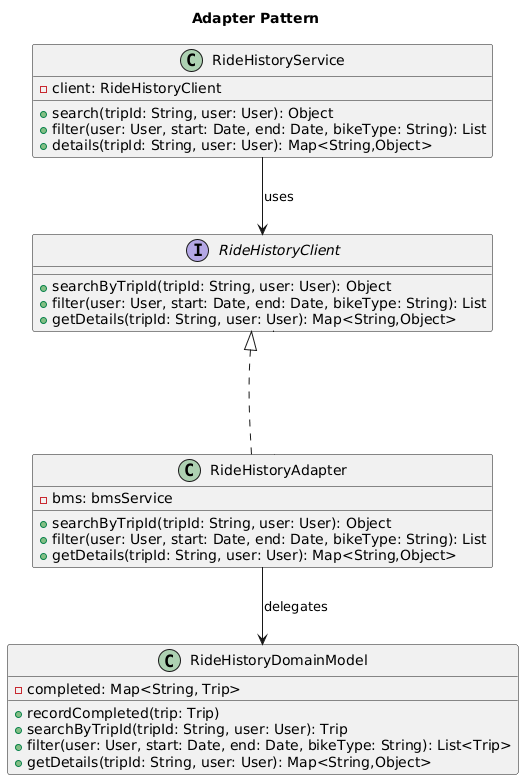

The diagram above was rendered by PlantUML. Its source (embedded in the PNG):
@startuml
title Adapter Pattern 

interface RideHistoryClient {
    + searchByTripId(tripId: String, user: User): Object
    + filter(user: User, start: Date, end: Date, bikeType: String): List
    + getDetails(tripId: String, user: User): Map<String,Object>
}

class RideHistoryAdapter implements RideHistoryClient {
    - bms: bmsService
    + searchByTripId(tripId: String, user: User): Object
    + filter(user: User, start: Date, end: Date, bikeType: String): List
    + getDetails(tripId: String, user: User): Map<String,Object>
}

class RideHistoryDomainModel {
    - completed: Map<String, Trip>
    + recordCompleted(trip: Trip)
    + searchByTripId(tripId: String, user: User): Trip
    + filter(user: User, start: Date, end: Date, bikeType: String): List<Trip>
    + getDetails(tripId: String, user: User): Map<String,Object>
}

class RideHistoryService {
    - client: RideHistoryClient
    + search(tripId: String, user: User): Object
    + filter(user: User, start: Date, end: Date, bikeType: String): List
    + details(tripId: String, user: User): Map<String,Object>
}



RideHistoryAdapter --> RideHistoryDomainModel : delegates
RideHistoryService --> RideHistoryClient : uses
RideHistoryClient <|... RideHistoryAdapter
@enduml